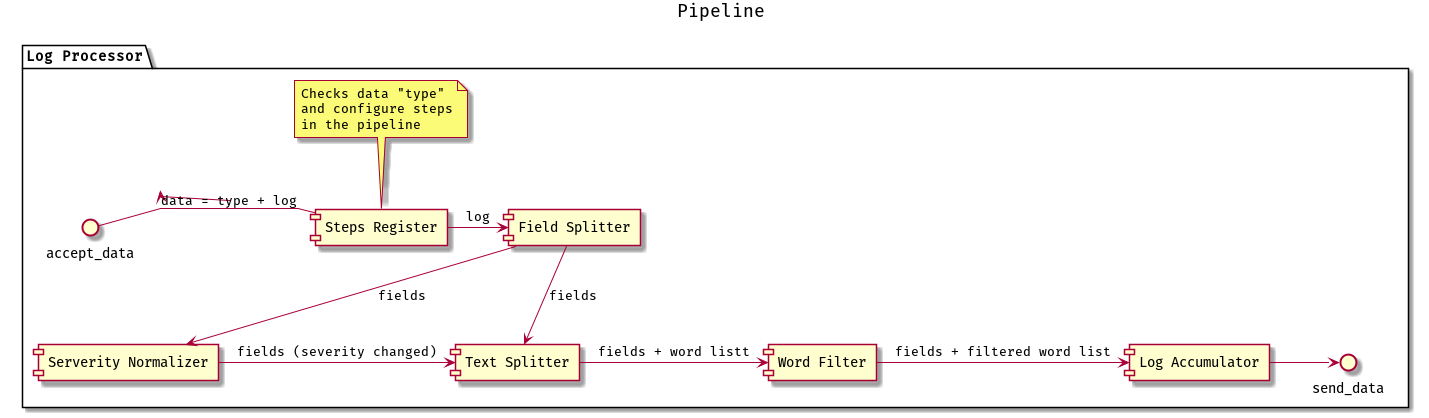

The diagram above was rendered by PlantUML. Its source (embedded in the PNG):
@startuml
title Pipeline
skinparam linetype polyline

skinparam defaultFontName "Fira Code Retina"


package "Log Processor" {
interface accept_data
interface send_data

[Steps Register] as sr
[Field Splitter] as fs
[Serverity Normalizer] as sn
[Text Splitter] as ts
[Word Filter] as wf
[Log Accumulator] as la


accept_data -> sr : data = type + log
sr -> fs : log
fs --> sn : fields
fs -down-> ts : fields
sn -> ts : fields (severity changed)
ts -> wf : fields + word listt
wf -> la : fields + filtered word list
la -> send_data

note top of sr
  Checks data "type"
  and configure steps
  in the pipeline
end note

}
@enduml